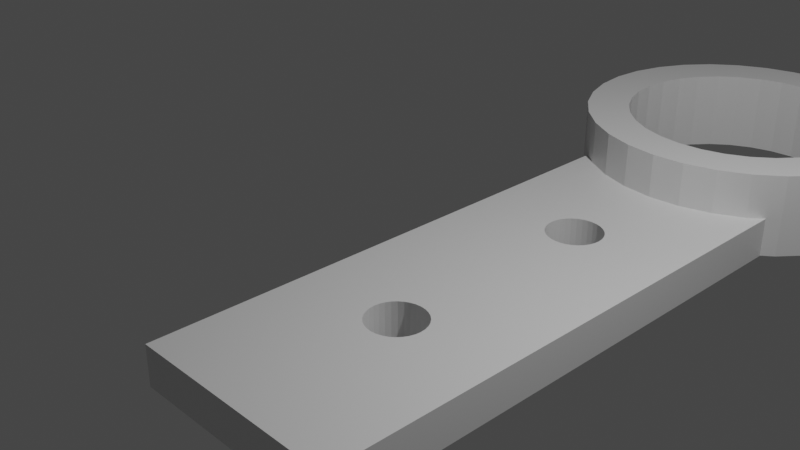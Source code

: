 # Source: PIEZA3D.blend  (saved by Blender 2.93.21; exported with 4.5.12 LTS)
import bpy
from mathutils import Matrix  # noqa: F401  (used for matrix-valued properties, if any)

bpy.ops.wm.read_factory_settings(use_empty=True)
scene = bpy.context.scene
scene.name = 'Scene'

# ---- collections
col_collection = bpy.data.collections.new('Collection'); scene.collection.children.link(col_collection)

# ---- materials (node trees are filled in below, after node groups)
mat_material = bpy.data.materials.new('Material')
mat_material.alpha_threshold = 0.0
mat_material.use_transparent_shadow = False
mat_material.line_color = (0.0, 0.0, 0.0, 1.0)

# ---- material node trees
mat_material.use_nodes = True; mat_material.node_tree.nodes.clear()
_N = mat_material.node_tree.nodes; _L = mat_material.node_tree.links
n0 = _N.new('ShaderNodeOutputMaterial'); n0.name = 'Material Output'; n0.location = (300, 300)
n1 = _N.new('ShaderNodeBsdfPrincipled'); n1.name = 'Principled BSDF'; n1.location = (10, 300)
n1.distribution = 'GGX'
n1.subsurface_method = 'BURLEY'
n1.inputs[2].default_value = 0.4
n1.inputs[3].default_value = 1.45
n1.inputs[27].default_value = (0.0, 0.0, 0.0, 1.0)
n1.inputs[28].default_value = 1.0
_L.new(n1.outputs[0], n0.inputs[0])
n0.is_active_output = True

# ---- world
world_world = bpy.data.worlds.new('World'); scene.world = world_world
world_world.use_nodes = True; world_world.node_tree.nodes.clear()
_N = world_world.node_tree.nodes; _L = world_world.node_tree.links
n0 = _N.new('ShaderNodeOutputWorld'); n0.name = 'World Output'; n0.location = (300, 300)
n1 = _N.new('ShaderNodeBackground'); n1.name = 'Background'; n1.location = (10, 300)
n1.inputs[0].default_value = (0.05088, 0.05088, 0.05088, 1.0)
_L.new(n1.outputs[0], n0.inputs[0])
n0.is_active_output = True
world_world.color = (0.05088, 0.05088, 0.05088)
world_world.use_sun_shadow = False
world_world.sun_shadow_jitter_overblur = 0.0

# ---- cameras
cam_camera = bpy.data.cameras.new('Camera')
cam_camera.clip_end = 100.0
cam_camera.ortho_scale = 7.314

# ---- lights
light_light = bpy.data.lights.new('Light', 'POINT')
light_light.transmission_factor = 0.0
light_light.energy = 1000.0
light_light.shadow_soft_size = 0.1
light_light.shadow_maximum_resolution = 0.006
light_light.use_absolute_resolution = True

# ---- meshes
me_cube = bpy.data.meshes.new('Cube')
me_cube.from_pydata([(1.0, 1.0, -0.6271), (1.0, 1.0, -1.0), (1.0, -4.16, -0.6271), (1.0, -4.16, -1.0), (-1.0, 1.0, -0.6271), (-1.0, 1.0, -1.0), (-1.0, -4.16, -0.6271), (-1.0, -4.16, -1.0), (0.04241, -2.85, -1.0), (0.04241, -2.85, -0.6271), (-0.008257, -2.855, -1.0), (-0.008257, -2.855, -0.6271), (-0.05893, -2.85, -1.0), (-0.05893, -2.85, -0.6271), (-0.1076, -2.835, -1.0), (-0.1076, -2.835, -0.6271), (-0.268, -2.595, -0.6271), (-0.263, -2.646, -0.6271), (-0.263, -2.544, -0.6271), (-0.2242, -2.739, -0.6271), (-0.2242, -2.451, -0.6271), (-0.1525, -2.811, -1.0), (-0.1525, -2.811, -0.6271), (-0.2482, -2.694, -0.6271), (-0.2482, -2.495, -0.6271), (-0.1525, -2.379, -0.6271), (-0.05893, -2.34, -0.6271), (-0.1076, -2.355, -0.6271), (-0.1919, -2.778, -0.6271), (-0.1919, -2.411, -0.6271), (0.04241, -2.34, -0.6271), (0.136, -2.811, -0.6271), (0.136, -2.379, -0.6271), (0.09113, -2.835, -0.6271), (0.09113, -2.355, -0.6271), (0.2077, -2.739, -0.6271), (0.2077, -2.451, -0.6271), (-0.1919, -2.778, -1.0), (0.2515, -2.595, -0.6271), (0.2465, -2.646, -0.6271), (0.2465, -2.544, -0.6271), (0.2317, -2.694, -0.6271), (0.2317, -2.495, -0.6271), (0.1754, -2.778, -0.6271), (0.1754, -2.411, -0.6271), (-0.2242, -2.739, -1.0), (-0.008257, -2.335, -0.6271), (-0.2482, -2.694, -1.0), (-0.263, -2.646, -1.0), (-0.268, -2.595, -1.0), (-0.263, -2.544, -1.0), (-0.2242, -2.451, -1.0), (-0.2482, -2.495, -1.0), (-0.1525, -2.379, -1.0), (-0.05893, -2.34, -1.0), (-0.1076, -2.355, -1.0), (-0.1919, -2.411, -1.0), (0.04241, -2.34, -1.0), (0.136, -2.811, -1.0), (0.136, -2.379, -1.0), (0.09113, -2.835, -1.0), (0.09113, -2.355, -1.0), (0.2077, -2.739, -1.0), (0.2077, -2.451, -1.0), (0.2515, -2.595, -1.0), (0.2465, -2.544, -1.0), (0.2317, -2.694, -1.0), (0.2465, -2.646, -1.0), (0.2317, -2.495, -1.0), (0.1754, -2.778, -1.0), (0.1754, -2.411, -1.0), (-0.008257, -2.335, -1.0), (0.2465, -0.5248, -1.0), (0.2465, -0.5248, -0.6271), (0.2317, -0.5735, -1.0), (0.2317, -0.5735, -0.6271), (0.2077, -0.6184, -1.0), (0.2077, -0.6184, -0.6271), (0.1754, -0.6578, -1.0), (0.1754, -0.6578, -0.6271), (0.136, -0.6901, -1.0), (0.136, -0.6901, -0.6271), (-0.268, -0.4742, -0.6271), (-0.263, -0.5248, -0.6271), (0.09113, -0.7141, -1.0), (0.09113, -0.7141, -0.6271), (-0.263, -0.4235, -0.6271), (-0.2242, -0.6184, -0.6271), (-0.2242, -0.3299, -0.6271), (-0.2482, -0.5735, -0.6271), (-0.2482, -0.3748, -0.6271), (-0.1525, -0.6901, -0.6271), (-0.1525, -0.2582, -0.6271), (-0.05893, -0.7289, -0.6271), (-0.05893, -0.2194, -0.6271), (-0.1076, -0.7141, -0.6271), (-0.1076, -0.2342, -0.6271), (-0.1919, -0.6578, -0.6271), (-0.1919, -0.2905, -0.6271), (0.04241, -0.7289, -0.6271), (0.04241, -0.2194, -0.6271), (0.136, -0.2582, -0.6271), (0.04241, -0.7289, -1.0), (0.09113, -0.2342, -0.6271), (0.2077, -0.3299, -0.6271), (0.2515, -0.4742, -0.6271), (0.2465, -0.4235, -0.6271), (0.2317, -0.3748, -0.6271), (0.1754, -0.2905, -0.6271), (-0.008257, -0.2144, -0.6271), (-0.008257, -0.7339, -1.0), (-0.008257, -0.7339, -0.6271), (-0.05893, -0.7289, -1.0), (-0.1076, -0.7141, -1.0), (-0.1525, -0.6901, -1.0), (-0.1919, -0.6578, -1.0), (-0.2242, -0.6184, -1.0), (-0.2482, -0.5735, -1.0), (-0.268, -0.4742, -1.0), (-0.263, -0.5248, -1.0), (-0.263, -0.4235, -1.0), (-0.2242, -0.3299, -1.0), (-0.2482, -0.3748, -1.0), (-0.1525, -0.2582, -1.0), (-0.05893, -0.2194, -1.0), (-0.1076, -0.2342, -1.0), (-0.1919, -0.2905, -1.0), (0.04241, -0.2194, -1.0), (0.136, -0.2582, -1.0), (0.09113, -0.2342, -1.0), (0.2077, -0.3299, -1.0), (0.2515, -0.4742, -1.0), (0.2465, -0.4235, -1.0), (0.2317, -0.3748, -1.0), (0.1754, -0.2905, -1.0), (-0.008257, -0.2144, -1.0), (0.01051, 3.689, -0.997), (0.01051, 3.689, -0.2061), (0.3124, 3.659, -0.997), (0.3124, 3.659, -0.2061), (0.6028, 3.571, -0.997), (0.6028, 3.571, -0.2061), (0.8703, 3.428, -0.997), (0.8703, 3.428, -0.2061), (1.105, 3.236, -0.997), (1.105, 3.236, -0.2061), (1.297, 3.001, -0.997), (1.297, 3.001, -0.2061), (1.44, 2.734, -0.997), (1.44, 2.734, -0.2061), (1.528, 2.443, -0.997), (1.528, 2.443, -0.2061), (1.558, 2.141, -0.997), (1.558, 2.141, -0.2061), (1.528, 1.839, -0.997), (1.528, 1.839, -0.2061), (1.44, 1.549, -0.997), (1.44, 1.549, -0.2061), (1.297, 1.281, -0.997), (1.297, 1.281, -0.2061), (1.105, 1.047, -0.997), (1.105, 1.047, -0.2061), (0.8703, 0.8544, -0.997), (0.8703, 0.8544, -0.2061), (0.6028, 0.7114, -0.997), (0.6028, 0.7114, -0.2061), (0.3124, 0.6233, -0.997), (0.3124, 0.6233, -0.2061), (0.01051, 0.5936, -0.997), (0.01051, 0.5936, -0.2061), (-0.2914, 0.6233, -0.997), (-0.2914, 0.6233, -0.2061), (-0.5817, 0.7114, -0.997), (-0.5817, 0.7114, -0.2061), (-0.8493, 0.8544, -0.997), (-0.8493, 0.8544, -0.2061), (-1.084, 1.047, -0.997), (-1.084, 1.047, -0.2061), (-1.276, 1.281, -0.997), (-1.276, 1.281, -0.2061), (-1.419, 1.549, -0.997), (-1.419, 1.549, -0.2061), (-1.507, 1.839, -0.997), (-1.507, 1.839, -0.2061), (-1.537, 2.141, -0.997), (-1.537, 2.141, -0.2061), (-1.507, 2.443, -0.997), (-1.507, 2.443, -0.2061), (-1.419, 2.734, -0.997), (-1.419, 2.734, -0.2061), (-1.276, 3.001, -0.997), (-1.276, 3.001, -0.2061), (-1.084, 3.236, -0.997), (-1.084, 3.236, -0.2061), (-0.8493, 3.428, -0.997), (-0.8493, 3.428, -0.2061), (-0.5817, 3.571, -0.997), (-0.5817, 3.571, -0.2061), (-0.2914, 3.659, -0.997), (-0.2914, 3.659, -0.2061), (1.062, 1.701, -0.997), (1.062, 1.701, -0.2061), (0.957, 1.505, -0.997), (0.957, 1.505, -0.2061), (0.4479, 3.184, -0.2061), (0.644, 3.079, -0.2061), (0.8159, 1.333, -0.2061), (0.8159, 1.333, -0.997), (1.148, 2.135, -0.2061), (1.126, 1.914, -0.2061), (1.126, 2.357, -0.2061), (0.8159, 2.938, -0.2061), (1.062, 2.57, -0.2061), (0.957, 2.766, -0.2061), (0.644, 1.192, -0.997), (0.644, 1.192, -0.2061), (0.4479, 1.087, -0.997), (-0.2076, 1.023, -0.2061), (0.4479, 1.087, -0.2061), (0.2351, 1.023, -0.2061), (0.01374, 1.001, -0.2061), (0.2351, 3.248, -0.2061), (0.2351, 1.023, -0.997), (-0.9295, 1.505, -0.2061), (-0.7885, 1.333, -0.2061), (-0.6165, 1.192, -0.2061), (-0.4204, 1.087, -0.2061), (0.01374, 1.001, -0.997), (-0.2076, 1.023, -0.997), (-1.121, 2.135, -0.2061), (-1.099, 1.914, -0.2061), (-1.034, 1.701, -0.2061), (-1.034, 2.57, -0.2061), (-1.099, 2.357, -0.2061), (-0.6165, 3.079, -0.2061), (-0.7885, 2.938, -0.2061), (0.01374, 3.27, -0.2061), (-0.2076, 3.248, -0.2061), (-0.4204, 3.184, -0.2061), (-0.9295, 2.766, -0.2061), (-0.4204, 1.087, -0.997), (-0.6165, 1.192, -0.997), (0.4479, 3.184, -0.997), (0.644, 3.079, -0.997), (1.148, 2.135, -0.997), (1.126, 1.914, -0.997), (1.126, 2.357, -0.997), (-0.7885, 1.333, -0.997), (0.8159, 2.938, -0.997), (1.062, 2.57, -0.997), (-0.9295, 1.505, -0.997), (0.957, 2.766, -0.997), (-1.034, 1.701, -0.997), (0.2351, 3.248, -0.997), (-1.099, 1.914, -0.997), (-1.121, 2.135, -0.997), (-1.099, 2.357, -0.997), (-1.034, 2.57, -0.997), (-0.6165, 3.079, -0.997), (-0.7885, 2.938, -0.997), (0.01374, 3.27, -0.997), (-0.2076, 3.248, -0.997), (-0.4204, 3.184, -0.997), (-0.9295, 2.766, -0.997)], [], [(28, 6, 2, 43, 31, 33, 9, 11, 13, 15, 22), (2, 0, 101, 108, 104, 107, 106, 105, 73, 75, 77, 79, 81, 85, 99, 111, 93, 95, 91, 97, 87, 89, 83, 82, 86, 90, 88, 98, 92, 4, 6, 28, 19, 23, 17, 16, 18, 24, 20, 29, 25, 27, 26, 46, 30, 34, 32, 44, 36, 42, 40, 38, 39, 41, 35, 43), (101, 0, 4, 92, 96, 94, 109, 100, 103), (3, 2, 6, 7), (7, 6, 4, 5), (37, 7, 5, 123, 126, 121, 122, 120, 118, 119, 117, 116, 115, 114, 113, 112, 110, 102, 84, 80, 78, 76, 74, 72, 131, 132, 133, 130, 134, 128, 1, 3, 69, 62, 66, 67, 64, 65, 68, 63, 70, 59, 61, 57, 71, 54, 55, 53, 56, 51, 52, 50, 49, 48, 47, 45), (123, 5, 1, 128, 129, 127, 135, 124, 125), (69, 3, 7, 37, 21, 14, 12, 10, 8, 60, 58), (1, 0, 2, 3), (5, 4, 0, 1), (57, 30, 46, 71), (61, 34, 30, 57), (59, 32, 34, 61), (70, 44, 32, 59), (36, 44, 70, 63), (42, 36, 63, 68), (40, 42, 68, 65), (38, 40, 65, 64), (39, 38, 64, 67), (41, 39, 67, 66), (35, 41, 66, 62), (43, 35, 62, 69), (31, 43, 69, 58), (33, 31, 58, 60), (8, 9, 33, 60), (11, 9, 8, 10), (13, 11, 10, 12), (15, 13, 12, 14), (22, 15, 14, 21), (28, 22, 21, 37), (45, 19, 28, 37), (47, 23, 19, 45), (48, 17, 23, 47), (49, 16, 17, 48), (50, 18, 16, 49), (52, 24, 18, 50), (51, 20, 24, 52), (56, 29, 20, 51), (53, 25, 29, 56), (55, 27, 25, 53), (54, 26, 27, 55), (71, 46, 26, 54), (127, 100, 109, 135), (129, 103, 100, 127), (128, 101, 103, 129), (134, 108, 101, 128), (104, 108, 134, 130), (107, 104, 130, 133), (106, 107, 133, 132), (105, 106, 132, 131), (131, 72, 73, 105), (75, 73, 72, 74), (77, 75, 74, 76), (79, 77, 76, 78), (81, 79, 78, 80), (85, 81, 80, 84), (99, 85, 84, 102), (111, 99, 102, 110), (93, 111, 110, 112), (95, 93, 112, 113), (91, 95, 113, 114), (97, 91, 114, 115), (116, 87, 97, 115), (117, 89, 87, 116), (119, 83, 89, 117), (118, 82, 83, 119), (120, 86, 82, 118), (122, 90, 86, 120), (121, 88, 90, 122), (126, 98, 88, 121), (123, 92, 98, 126), (125, 96, 92, 123), (124, 94, 96, 125), (135, 109, 94, 124), (136, 137, 139, 138), (138, 139, 141, 140), (140, 141, 143, 142), (142, 143, 145, 144), (144, 145, 147, 146), (146, 147, 149, 148), (148, 149, 151, 150), (150, 151, 153, 152), (152, 153, 155, 154), (154, 155, 157, 156), (156, 157, 159, 158), (158, 159, 161, 160), (160, 161, 163, 162), (162, 163, 165, 164), (164, 165, 167, 166), (166, 167, 169, 168), (168, 169, 171, 170), (170, 171, 173, 172), (172, 173, 175, 174), (174, 175, 177, 176), (176, 177, 179, 178), (178, 179, 181, 180), (180, 181, 183, 182), (182, 183, 185, 184), (184, 185, 187, 186), (186, 187, 189, 188), (188, 189, 191, 190), (190, 191, 193, 192), (192, 193, 195, 194), (194, 195, 197, 196), (217, 171, 169, 167, 165, 163, 215, 218, 219, 220), (163, 161, 159, 157, 155, 153, 151, 149, 147, 145, 143, 141, 139, 137, 199, 197, 195, 193, 191, 189, 187, 185, 183, 181, 179, 177, 175, 173, 171, 217, 226, 225, 224, 223, 231, 230, 229, 233, 232, 239, 235, 234, 238, 237, 236, 221, 204, 205, 211, 213, 212, 210, 208, 209, 201, 203, 206, 215), (196, 197, 199, 198), (198, 199, 137, 136), (228, 170, 172, 174, 176, 178, 180, 182, 184, 186, 188, 190, 192, 194, 196, 198, 136, 138, 140, 142, 144, 146, 148, 150, 152, 154, 156, 158, 160, 162, 214, 207, 202, 200, 245, 244, 246, 249, 251, 248, 243, 242, 253, 260, 261, 262, 258, 259, 263, 257, 256, 255, 254, 252, 250, 247, 241, 240), (162, 164, 166, 168, 170, 228, 227, 222, 216, 214), (253, 221, 236, 260), (242, 204, 221, 253), (243, 205, 204, 242), (248, 211, 205, 243), (213, 211, 248, 251), (212, 213, 251, 249), (210, 212, 249, 246), (208, 210, 246, 244), (209, 208, 244, 245), (200, 201, 209, 245), (200, 202, 203, 201), (203, 202, 207, 206), (215, 206, 207, 214), (215, 214, 216, 218), (219, 218, 216, 222), (220, 219, 222, 227), (217, 220, 227, 228), (226, 217, 228, 240), (225, 226, 240, 241), (224, 225, 241, 247), (250, 223, 224, 247), (252, 231, 223, 250), (254, 230, 231, 252), (255, 229, 230, 254), (256, 233, 229, 255), (257, 232, 233, 256), (263, 239, 232, 257), (259, 235, 239, 263), (258, 234, 235, 259), (262, 238, 234, 258), (261, 237, 238, 262), (260, 236, 237, 261)])
_uv = me_cube.uv_layers.new(name='UVMap')
_uv.uv.foreach_set('vector', [0.774, 0.7009, 0.875, 0.75, 0.625, 0.75, 0.7281, 0.7009, 0.733, 0.7026, 0.7386, 0.7039, 0.7447, 0.7047, 0.751, 0.7049, 0.7574, 0.7047, 0.7635, 0.7039, 0.7691, 0.7026, 0.625, 0.75, 0.625, 0.5, 0.733, 0.5669, 0.7281, 0.5686, 0.724, 0.5707, 0.721, 0.5731, 0.7192, 0.5757, 0.7186, 0.5784, 0.7192, 0.5811, 0.721, 0.5837, 0.724, 0.586, 0.7281, 0.5881, 0.733, 0.5899, 0.7386, 0.5911, 0.7447, 0.5919, 0.751, 0.5922, 0.7574, 0.5919, 0.7635, 0.5911, 0.7691, 0.5899, 0.774, 0.5881, 0.778, 0.586, 0.781, 0.5837, 0.7829, 0.5811, 0.7835, 0.5784, 0.7829, 0.5757, 0.781, 0.5731, 0.778, 0.5707, 0.774, 0.5686, 0.7691, 0.5669, 0.875, 0.5, 0.875, 0.75, 0.774, 0.7009, 0.778, 0.6988, 0.781, 0.6964, 0.7829, 0.6938, 0.7835, 0.6911, 0.7829, 0.6884, 0.781, 0.6858, 0.778, 0.6834, 0.774, 0.6814, 0.7691, 0.6796, 0.7635, 0.6784, 0.7574, 0.6776, 0.751, 0.6773, 0.7447, 0.6776, 0.7386, 0.6784, 0.733, 0.6796, 0.7281, 0.6814, 0.724, 0.6834, 0.721, 0.6858, 0.7192, 0.6884, 0.7186, 0.6911, 0.7192, 0.6938, 0.721, 0.6964, 0.724, 0.6988, 0.7281, 0.7009, 0.733, 0.5669, 0.625, 0.5, 0.875, 0.5, 0.7691, 0.5669, 0.7635, 0.5656, 0.7574, 0.5648, 0.751, 0.5646, 0.7447, 0.5648, 0.7386, 0.5656, 0.375, 0.75, 0.625, 0.75, 0.625, 1.0, 0.375, 1.0, 0.375, 0.0, 0.625, 0.0, 0.625, 0.25, 0.375, 0.25, 0.226, 0.7009, 0.125, 0.75, 0.125, 0.5, 0.2309, 0.5669, 0.226, 0.5686, 0.222, 0.5707, 0.219, 0.5731, 0.2171, 0.5757, 0.2165, 0.5784, 0.2171, 0.5811, 0.219, 0.5837, 0.222, 0.586, 0.226, 0.5881, 0.2309, 0.5899, 0.2365, 0.5911, 0.2426, 0.5919, 0.249, 0.5922, 0.2553, 0.5919, 0.2614, 0.5911, 0.267, 0.5899, 0.2719, 0.5881, 0.276, 0.586, 0.279, 0.5837, 0.2808, 0.5811, 0.2814, 0.5784, 0.2808, 0.5757, 0.279, 0.5731, 0.276, 0.5707, 0.2719, 0.5686, 0.267, 0.5669, 0.375, 0.5, 0.375, 0.75, 0.2719, 0.7009, 0.276, 0.6988, 0.279, 0.6964, 0.2808, 0.6938, 0.2814, 0.6911, 0.2808, 0.6884, 0.279, 0.6858, 0.276, 0.6834, 0.2719, 0.6814, 0.267, 0.6796, 0.2614, 0.6784, 0.2553, 0.6776, 0.249, 0.6773, 0.2426, 0.6776, 0.2365, 0.6784, 0.2309, 0.6796, 0.226, 0.6814, 0.222, 0.6834, 0.219, 0.6858, 0.2171, 0.6884, 0.2165, 0.6911, 0.2171, 0.6938, 0.219, 0.6964, 0.222, 0.6988, 0.2309, 0.5669, 0.125, 0.5, 0.375, 0.5, 0.267, 0.5669, 0.2614, 0.5656, 0.2553, 0.5648, 0.249, 0.5646, 0.2426, 0.5648, 0.2365, 0.5656, 0.2719, 0.7009, 0.375, 0.75, 0.125, 0.75, 0.226, 0.7009, 0.2309, 0.7026, 0.2365, 0.7039, 0.2426, 0.7047, 0.249, 0.7049, 0.2553, 0.7047, 0.2614, 0.7039, 0.267, 0.7026, 0.375, 0.5, 0.625, 0.5, 0.625, 0.75, 0.375, 0.75, 0.375, 0.25, 0.625, 0.25, 0.625, 0.5, 0.375, 0.5, 0.0, 0.0, 0.0, 0.0, 0.0, 0.0, 0.0, 0.0, 0.0, 0.0, 0.0, 0.0, 0.0, 0.0, 0.0, 0.0, 0.0, 0.0, 0.0, 0.0, 0.0, 0.0, 0.0, 0.0, 0.0, 0.0, 0.0, 0.0, 0.0, 0.0, 0.0, 0.0, 0.0, 0.0, 0.0, 0.0, 0.0, 0.0, 0.0, 0.0, 0.0, 0.0, 0.0, 0.0, 0.0, 0.0, 0.0, 0.0, 0.0, 0.0, 0.0, 0.0, 0.0, 0.0, 0.0, 0.0, 0.0, 0.0, 0.0, 0.0, 0.0, 0.0, 0.0, 0.0, 0.0, 0.0, 0.0, 0.0, 0.0, 0.0, 0.0, 0.0, 0.0, 0.0, 0.0, 0.0, 0.0, 0.0, 0.0, 0.0, 0.0, 0.0, 0.0, 0.0, 0.0, 0.0, 0.0, 0.0, 0.0, 0.0, 0.0, 0.0, 0.0, 0.0, 0.0, 0.0, 0.0, 0.0, 0.0, 0.0, 0.0, 0.0, 0.0, 0.0, 0.0, 0.0, 0.0, 0.0, 0.0, 0.0, 0.0, 0.0, 0.0, 0.0, 0.0, 0.0, 0.0, 0.0, 0.0, 0.0, 0.0, 0.0, 0.0, 0.0, 0.0, 0.0, 0.0, 0.0, 0.0, 0.0, 0.0, 0.0, 0.0, 0.0, 0.0, 0.0, 0.0, 0.0, 0.0, 0.0, 0.0, 0.0, 0.0, 0.0, 0.0, 0.0, 0.0, 0.0, 0.0, 0.0, 0.0, 0.0, 0.0, 0.0, 0.0, 0.0, 0.0, 0.0, 0.0, 0.0, 0.0, 0.0, 0.0, 0.0, 0.0, 0.0, 0.0, 0.0, 0.0, 0.0, 0.0, 0.0, 0.0, 0.0, 0.0, 0.0, 0.0, 0.0, 0.0, 0.0, 0.0, 0.0, 0.0, 0.0, 0.0, 0.0, 0.0, 0.0, 0.0, 0.0, 0.0, 0.0, 0.0, 0.0, 0.0, 0.0, 0.0, 0.0, 0.0, 0.0, 0.0, 0.0, 0.0, 0.0, 0.0, 0.0, 0.0, 0.0, 0.0, 0.0, 0.0, 0.0, 0.0, 0.0, 0.0, 0.0, 0.0, 0.0, 0.0, 0.0, 0.0, 0.0, 0.0, 0.0, 0.0, 0.0, 0.0, 0.0, 0.0, 0.0, 0.0, 0.0, 0.0, 0.0, 0.0, 0.0, 0.0, 0.0, 0.0, 0.0, 0.0, 0.0, 0.0, 0.0, 0.0, 0.0, 0.0, 0.0, 0.0, 0.0, 0.0, 0.0, 0.0, 0.0, 0.0, 0.0, 0.0, 0.0, 0.0, 0.0, 0.0, 0.0, 0.0, 0.0, 0.0, 0.0, 0.0, 0.0, 0.0, 0.0, 0.0, 0.0, 0.0, 0.0, 0.0, 0.0, 0.0, 0.0, 0.0, 0.0, 0.0, 0.0, 0.0, 0.0, 0.0, 0.0, 0.0, 0.0, 0.0, 0.0, 0.0, 0.0, 0.0, 0.0, 0.0, 0.0, 0.0, 0.0, 0.0, 0.0, 0.0, 0.0, 0.0, 0.0, 0.0, 0.0, 0.0, 0.0, 0.0, 0.0, 0.0, 0.0, 0.0, 0.0, 0.0, 0.0, 0.0, 0.0, 0.0, 0.0, 0.0, 0.0, 0.0, 0.0, 0.0, 0.0, 0.0, 0.0, 0.0, 0.0, 0.0, 0.0, 0.0, 0.0, 0.0, 0.0, 0.0, 0.0, 0.0, 0.0, 0.0, 0.0, 0.0, 0.0, 0.0, 0.0, 0.0, 0.0, 0.0, 0.0, 0.0, 0.0, 0.0, 0.0, 0.0, 0.0, 0.0, 0.0, 0.0, 0.0, 0.0, 0.0, 0.0, 0.0, 0.0, 0.0, 0.0, 0.0, 0.0, 0.0, 0.0, 0.0, 0.0, 0.0, 0.0, 0.0, 0.0, 0.0, 0.0, 0.0, 0.0, 0.0, 0.0, 0.0, 0.0, 0.0, 0.0, 0.0, 0.0, 0.0, 0.0, 0.0, 0.0, 0.0, 0.0, 0.0, 0.0, 0.0, 0.0, 0.0, 0.0, 0.0, 0.0, 0.0, 0.0, 0.0, 0.0, 0.0, 0.0, 0.0, 0.0, 0.0, 0.0, 0.0, 0.0, 0.0, 0.0, 0.0, 0.0, 0.0, 0.0, 0.0, 0.0, 0.0, 0.0, 0.0, 0.0, 0.0, 0.0, 0.0, 0.0, 0.0, 0.0, 0.0, 0.0, 0.0, 0.0, 0.0, 0.0, 0.0, 0.0, 0.0, 0.0, 0.0, 0.0, 0.0, 0.0, 0.0, 0.0, 0.0, 0.0, 0.0, 0.0, 0.0, 0.0, 0.0, 0.0, 0.0, 0.0, 0.0, 0.0, 0.0, 0.0, 0.0, 0.0, 0.0, 0.0, 0.0, 0.0, 0.0, 0.0, 0.0, 0.0, 0.0, 0.0, 0.0, 0.0, 0.0, 0.0, 0.0, 0.0, 0.0, 0.0, 0.0, 0.0, 0.0, 0.0, 0.0, 0.0, 0.0, 0.0, 0.0, 0.0, 0.0, 0.0, 0.0, 0.0, 0.0, 0.0, 0.0, 0.0, 0.0, 0.0, 0.0, 0.0, 0.0, 0.0, 0.0, 0.0, 0.0, 0.0, 0.0, 1.0, 0.5, 1.0, 1.0, 0.9688, 1.0, 0.9688, 0.5, 0.9688, 0.5, 0.9688, 1.0, 0.9375, 1.0, 0.9375, 0.5, 0.9375, 0.5, 0.9375, 1.0, 0.9062, 1.0, 0.9062, 0.5, 0.9062, 0.5, 0.9062, 1.0, 0.875, 1.0, 0.875, 0.5, 0.875, 0.5, 0.875, 1.0, 0.8438, 1.0, 0.8438, 0.5, 0.8438, 0.5, 0.8438, 1.0, 0.8125, 1.0, 0.8125, 0.5, 0.8125, 0.5, 0.8125, 1.0, 0.7812, 1.0, 0.7812, 0.5, 0.7812, 0.5, 0.7812, 1.0, 0.75, 1.0, 0.75, 0.5, 0.75, 0.5, 0.75, 1.0, 0.7188, 1.0, 0.7188, 0.5, 0.7188, 0.5, 0.7188, 1.0, 0.6875, 1.0, 0.6875, 0.5, 0.6875, 0.5, 0.6875, 1.0, 0.6562, 1.0, 0.6562, 0.5, 0.6562, 0.5, 0.6562, 1.0, 0.625, 1.0, 0.625, 0.5, 0.625, 0.5, 0.625, 1.0, 0.5938, 1.0, 0.5938, 0.5, 0.5938, 0.5, 0.5938, 1.0, 0.5625, 1.0, 0.5625, 0.5, 0.5625, 0.5, 0.5625, 1.0, 0.5312, 1.0, 0.5312, 0.5, 0.5312, 0.5, 0.5312, 1.0, 0.5, 1.0, 0.5, 0.5, 0.5, 0.5, 0.5, 1.0, 0.4688, 1.0, 0.4688, 0.5, 0.4688, 0.5, 0.4688, 1.0, 0.4375, 1.0, 0.4375, 0.5, 0.4375, 0.5, 0.4375, 1.0, 0.4062, 1.0, 0.4062, 0.5, 0.4062, 0.5, 0.4062, 1.0, 0.375, 1.0, 0.375, 0.5, 0.375, 0.5, 0.375, 1.0, 0.3438, 1.0, 0.3438, 0.5, 0.3438, 0.5, 0.3438, 1.0, 0.3125, 1.0, 0.3125, 0.5, 0.3125, 0.5, 0.3125, 1.0, 0.2812, 1.0, 0.2812, 0.5, 0.2812, 0.5, 0.2812, 1.0, 0.25, 1.0, 0.25, 0.5, 0.25, 0.5, 0.25, 1.0, 0.2188, 1.0, 0.2188, 0.5, 0.2188, 0.5, 0.2188, 1.0, 0.1875, 1.0, 0.1875, 0.5, 0.1875, 0.5, 0.1875, 1.0, 0.1562, 1.0, 0.1562, 0.5, 0.1562, 0.5, 0.1562, 1.0, 0.125, 1.0, 0.125, 0.5, 0.125, 0.5, 0.125, 1.0, 0.09375, 1.0, 0.09375, 0.5, 0.09375, 0.5, 0.09375, 1.0, 0.0625, 1.0, 0.0625, 0.5, 0.2162, 0.07655, 0.2032, 0.01461, 0.25, 0.01, 0.2968, 0.01461, 0.3418, 0.02827, 0.3833, 0.05045, 0.3482, 0.1028, 0.3178, 0.08656, 0.2848, 0.07655, 0.2505, 0.07317, 0.3833, 0.05045, 0.4197, 0.08029, 0.4496, 0.1167, 0.4717, 0.1582, 0.4854, 0.2032, 0.49, 0.25, 0.4854, 0.2968, 0.4717, 0.3418, 0.4496, 0.3833, 0.4197, 0.4197, 0.3833, 0.4496, 0.3418, 0.4717, 0.2968, 0.4854, 0.25, 0.49, 0.2032, 0.4854, 0.1582, 0.4717, 0.1167, 0.4496, 0.08029, 0.4197, 0.05045, 0.3833, 0.02827, 0.3418, 0.01461, 0.2968, 0.01, 0.25, 0.01461, 0.2032, 0.02827, 0.1582, 0.05045, 0.1167, 0.08029, 0.08029, 0.1167, 0.05045, 0.1582, 0.02827, 0.2032, 0.01461, 0.2162, 0.07655, 0.1832, 0.08656, 0.1528, 0.1028, 0.1261, 0.1247, 0.1042, 0.1514, 0.08797, 0.1818, 0.07795, 0.2148, 0.07457, 0.2491, 0.07795, 0.2834, 0.08797, 0.3164, 0.1042, 0.3468, 0.1261, 0.3735, 0.1528, 0.3954, 0.1832, 0.4116, 0.2162, 0.4216, 0.2505, 0.425, 0.2848, 0.4216, 0.3178, 0.4116, 0.3482, 0.3954, 0.3749, 0.3735, 0.3968, 0.3468, 0.413, 0.3164, 0.423, 0.2834, 0.4264, 0.2491, 0.423, 0.2148, 0.413, 0.1818, 0.3968, 0.1514, 0.3749, 0.1247, 0.3482, 0.1028, 0.0625, 0.5, 0.0625, 1.0, 0.03125, 1.0, 0.03125, 0.5, 0.03125, 0.5, 0.03125, 1.0, 0.0, 1.0, 0.0, 0.5, 0.7162, 0.07655, 0.7032, 0.01461, 0.6582, 0.02827, 0.6167, 0.05045, 0.5803, 0.08029, 0.5504, 0.1167, 0.5283, 0.1582, 0.5146, 0.2032, 0.51, 0.25, 0.5146, 0.2968, 0.5283, 0.3418, 0.5504, 0.3833, 0.5803, 0.4197, 0.6167, 0.4496, 0.6582, 0.4717, 0.7032, 0.4854, 0.75, 0.49, 0.7968, 0.4854, 0.8418, 0.4717, 0.8833, 0.4496, 0.9197, 0.4197, 0.9496, 0.3833, 0.9717, 0.3418, 0.9854, 0.2968, 0.99, 0.25, 0.9854, 0.2032, 0.9717, 0.1582, 0.9496, 0.1167, 0.9197, 0.08029, 0.8833, 0.05045, 0.8482, 0.1028, 0.8749, 0.1247, 0.8968, 0.1514, 0.913, 0.1818, 0.923, 0.2148, 0.9264, 0.2491, 0.923, 0.2834, 0.913, 0.3164, 0.8968, 0.3468, 0.8749, 0.3735, 0.8482, 0.3954, 0.8178, 0.4116, 0.7848, 0.4216, 0.7505, 0.425, 0.7162, 0.4216, 0.6832, 0.4116, 0.6528, 0.3954, 0.6261, 0.3735, 0.6042, 0.3468, 0.588, 0.3164, 0.578, 0.2834, 0.5746, 0.2491, 0.578, 0.2148, 0.588, 0.1818, 0.6042, 0.1514, 0.6261, 0.1247, 0.6528, 0.1028, 0.6832, 0.08656, 0.8833, 0.05045, 0.8418, 0.02827, 0.7968, 0.01461, 0.75, 0.01, 0.7032, 0.01461, 0.7162, 0.07655, 0.7505, 0.07317, 0.7848, 0.07655, 0.8178, 0.08656, 0.8482, 0.1028, 0.0, 0.0, 0.0, 0.0, 0.0, 0.0, 0.0, 0.0, 0.0, 0.0, 0.0, 0.0, 0.0, 0.0, 0.0, 0.0, 0.0, 0.0, 0.0, 0.0, 0.0, 0.0, 0.0, 0.0, 0.0, 0.0, 0.0, 0.0, 0.0, 0.0, 0.0, 0.0, 0.0, 0.0, 0.0, 0.0, 0.0, 0.0, 0.0, 0.0, 0.0, 0.0, 0.0, 0.0, 0.0, 0.0, 0.0, 0.0, 0.0, 0.0, 0.0, 0.0, 0.0, 0.0, 0.0, 0.0, 0.0, 0.0, 0.0, 0.0, 0.0, 0.0, 0.0, 0.0, 0.0, 0.0, 0.0, 0.0, 0.0, 0.0, 0.0, 0.0, 0.0, 0.0, 0.0, 0.0, 0.0, 0.0, 0.0, 0.0, 0.0, 0.0, 0.0, 0.0, 0.0, 0.0, 0.0, 0.0, 0.0, 0.0, 0.0, 0.0, 0.0, 0.0, 0.0, 0.0, 0.0, 0.0, 0.0, 0.0, 0.0, 0.0, 0.0, 0.0, 0.0, 0.0, 0.0, 0.0, 0.0, 0.0, 0.0, 0.0, 0.0, 0.0, 0.0, 0.0, 0.0, 0.0, 0.0, 0.0, 0.0, 0.0, 0.0, 0.0, 0.0, 0.0, 0.0, 0.0, 0.0, 0.0, 0.0, 0.0, 0.0, 0.0, 0.0, 0.0, 0.0, 0.0, 0.0, 0.0, 0.0, 0.0, 0.0, 0.0, 0.0, 0.0, 0.0, 0.0, 0.0, 0.0, 0.0, 0.0, 0.0, 0.0, 0.0, 0.0, 0.0, 0.0, 0.0, 0.0, 0.0, 0.0, 0.0, 0.0, 0.0, 0.0, 0.0, 0.0, 0.0, 0.0, 0.0, 0.0, 0.0, 0.0, 0.0, 0.0, 0.0, 0.0, 0.0, 0.0, 0.0, 0.0, 0.0, 0.0, 0.0, 0.0, 0.0, 0.0, 0.0, 0.0, 0.0, 0.0, 0.0, 0.0, 0.0, 0.0, 0.0, 0.0, 0.0, 0.0, 0.0, 0.0, 0.0, 0.0, 0.0, 0.0, 0.0, 0.0, 0.0, 0.0, 0.0, 0.0, 0.0, 0.0, 0.0, 0.0, 0.0, 0.0, 0.0, 0.0, 0.0, 0.0, 0.0, 0.0, 0.0, 0.0, 0.0, 0.0, 0.0, 0.0, 0.0, 0.0, 0.0, 0.0, 0.0, 0.0, 0.0, 0.0, 0.0, 0.0, 0.0, 0.0, 0.0, 0.0, 0.0, 0.0, 0.0, 0.0, 0.0, 0.0, 0.0, 0.0, 0.0, 0.0, 0.0, 0.0])
_uv.active_render = True
_uv = me_cube.uv_layers.new(name='MapaUV')
_uv.uv.foreach_set('vector', [0.0, 0.0, 0.0, 0.0, 0.0, 0.0, 0.0, 0.0, 0.0, 0.0, 0.0, 0.0, 0.0, 0.0, 0.0, 0.0, 0.0, 0.0, 0.0, 0.0, 0.0, 0.0, 0.0, 0.0, 0.0, 0.0, 0.0, 0.0, 0.0, 0.0, 0.0, 0.0, 0.0, 0.0, 0.0, 0.0, 0.0, 0.0, 0.0, 0.0, 0.0, 0.0, 0.0, 0.0, 0.0, 0.0, 0.0, 0.0, 0.0, 0.0, 0.0, 0.0, 0.0, 0.0, 0.0, 0.0, 0.0, 0.0, 0.0, 0.0, 0.0, 0.0, 0.0, 0.0, 0.0, 0.0, 0.0, 0.0, 0.0, 0.0, 0.0, 0.0, 0.0, 0.0, 0.0, 0.0, 0.0, 0.0, 0.0, 0.0, 0.0, 0.0, 0.0, 0.0, 0.0, 0.0, 0.0, 0.0, 0.0, 0.0, 0.0, 0.0, 0.0, 0.0, 0.0, 0.0, 0.0, 0.0, 0.0, 0.0, 0.0, 0.0, 0.0, 0.0, 0.0, 0.0, 0.0, 0.0, 0.0, 0.0, 0.0, 0.0, 0.0, 0.0, 0.0, 0.0, 0.0, 0.0, 0.0, 0.0, 0.0, 0.0, 0.0, 0.0, 0.0, 0.0, 0.0, 0.0, 0.0, 0.0, 0.0, 0.0, 0.0, 0.0, 0.0, 0.0, 0.0, 0.0, 0.0, 0.0, 0.0, 0.0, 0.0, 0.0, 0.0, 0.0, 0.0, 0.0, 0.0, 0.0, 0.0, 0.0, 0.0, 0.0, 0.0, 0.0, 0.0, 0.0, 0.0, 0.0, 0.0, 0.0, 0.0, 0.0, 0.0, 0.0, 0.0, 0.0, 0.0, 0.0, 0.0, 0.0, 0.0, 0.0, 0.0, 0.0, 0.0, 0.0, 0.0, 0.0, 0.0, 0.0, 0.0, 0.0, 0.0, 0.0, 0.0, 0.0, 0.0, 0.0, 0.0, 0.0, 0.0, 0.0, 0.0, 0.0, 0.0, 0.0, 0.0, 0.0, 0.0, 0.0, 0.0, 0.0, 0.0, 0.0, 0.0, 0.0, 0.0, 0.0, 0.0, 0.0, 0.0, 0.0, 0.0, 0.0, 0.0, 0.0, 0.0, 0.0, 0.0, 0.0, 0.0, 0.0, 0.0, 0.0, 0.0, 0.0, 0.0, 0.0, 0.0, 0.0, 0.0, 0.0, 0.0, 0.0, 0.0, 0.0, 0.0, 0.0, 0.0, 0.0, 0.0, 0.0, 0.0, 0.0, 0.0, 0.0, 0.0, 0.0, 0.0, 0.0, 0.0, 0.0, 0.0, 0.0, 0.0, 0.0, 0.0, 0.0, 0.0, 0.0, 0.0, 0.0, 0.0, 0.0, 0.0, 0.0, 0.0, 0.0, 0.0, 0.0, 0.0, 0.0, 0.0, 0.0, 0.0, 0.0, 0.0, 0.0, 0.0, 0.0, 0.0, 0.0, 0.0, 0.0, 0.0, 0.0, 0.0, 0.0, 0.0, 0.0, 0.0, 0.0, 0.0, 0.0, 0.0, 0.0, 0.0, 0.0, 0.0, 0.0, 0.0, 0.0, 0.0, 0.0, 0.0, 0.0, 0.0, 0.0, 0.0, 0.0, 0.0, 0.0, 0.0, 0.0, 0.0, 0.0, 0.0, 0.0, 0.0, 0.0, 0.0, 0.0, 0.0, 0.0, 0.0, 0.0, 0.0, 0.0, 0.0, 0.0, 0.0, 0.0, 0.0, 0.0, 0.9688, 0.6046, 0.9688, 0.9635, 1.0, 0.9635, 1.0, 0.6046, 0.9375, 0.6046, 0.9375, 0.9635, 0.9688, 0.9635, 0.9688, 0.6046, 0.9062, 0.6046, 0.9063, 0.9635, 0.9375, 0.9635, 0.9375, 0.6046, 0.875, 0.6046, 0.875, 0.9635, 0.9062, 0.9635, 0.9062, 0.6046, 0.8438, 0.9635, 0.875, 0.9635, 0.875, 0.6046, 0.8438, 0.6046, 0.8125, 0.9635, 0.8438, 0.9635, 0.8438, 0.6046, 0.8125, 0.6046, 0.7812, 0.9635, 0.8125, 0.9635, 0.8125, 0.6046, 0.7812, 0.6046, 0.75, 0.9635, 0.7812, 0.9635, 0.7812, 0.6046, 0.75, 0.6046, 0.7188, 0.9635, 0.75, 0.9635, 0.75, 0.6046, 0.7188, 0.6046, 0.6875, 0.9635, 0.7188, 0.9635, 0.7188, 0.6046, 0.6875, 0.6046, 0.6562, 0.9635, 0.6875, 0.9635, 0.6875, 0.6046, 0.6562, 0.6046, 0.625, 0.9635, 0.6562, 0.9635, 0.6562, 0.6046, 0.625, 0.6046, 0.5938, 0.9635, 0.625, 0.9635, 0.625, 0.6046, 0.5938, 0.6046, 0.5625, 0.9635, 0.5938, 0.9635, 0.5938, 0.6046, 0.5625, 0.6046, 0.5312, 0.6046, 0.5312, 0.9635, 0.5625, 0.9635, 0.5625, 0.6046, 0.5, 0.9635, 0.5312, 0.9635, 0.5312, 0.6046, 0.5, 0.6046, 0.4688, 0.9635, 0.5, 0.9635, 0.5, 0.6046, 0.4688, 0.6046, 0.4375, 0.9635, 0.4688, 0.9635, 0.4688, 0.6046, 0.4375, 0.6046, 0.4062, 0.9635, 0.4375, 0.9635, 0.4375, 0.6046, 0.4062, 0.6046, 0.375, 0.9635, 0.4062, 0.9635, 0.4062, 0.6046, 0.375, 0.6046, 0.3438, 0.6046, 0.3438, 0.9635, 0.375, 0.9635, 0.375, 0.6046, 0.3125, 0.6046, 0.3125, 0.9635, 0.3438, 0.9635, 0.3437, 0.6046, 0.2812, 0.6046, 0.2812, 0.9635, 0.3125, 0.9635, 0.3125, 0.6046, 0.25, 0.6046, 0.25, 0.9635, 0.2812, 0.9635, 0.2812, 0.6046, 0.2188, 0.6046, 0.2188, 0.9635, 0.25, 0.9635, 0.25, 0.6046, 0.1875, 0.6046, 0.1875, 0.9635, 0.2188, 0.9635, 0.2188, 0.6046, 0.1562, 0.6046, 0.1562, 0.9635, 0.1875, 0.9635, 0.1875, 0.6046, 0.125, 0.6046, 0.125, 0.9635, 0.1562, 0.9635, 0.1562, 0.6046, 0.09375, 0.6046, 0.09375, 0.9635, 0.125, 0.9635, 0.125, 0.6046, 0.0625, 0.6046, 0.0625, 0.9635, 0.09375, 0.9635, 0.09375, 0.6046, 0.03125, 0.6046, 0.03125, 0.9635, 0.0625, 0.9635, 0.0625, 0.6046, 0.0, 0.6046, 0.0, 0.9635, 0.03125, 0.9635, 0.03125, 0.6046, 0.9688, 0.581, 0.9688, 0.9399, 1.0, 0.9399, 1.0, 0.581, 0.9375, 0.581, 0.9375, 0.9399, 0.9688, 0.9399, 0.9688, 0.581, 0.9062, 0.581, 0.9062, 0.9399, 0.9375, 0.9399, 0.9375, 0.581, 0.875, 0.581, 0.875, 0.9399, 0.9062, 0.9399, 0.9062, 0.581, 0.8438, 0.9399, 0.875, 0.9399, 0.875, 0.581, 0.8438, 0.581, 0.8125, 0.9399, 0.8438, 0.9399, 0.8438, 0.581, 0.8125, 0.581, 0.7812, 0.9399, 0.8125, 0.9399, 0.8125, 0.581, 0.7812, 0.581, 0.75, 0.9399, 0.7812, 0.9399, 0.7812, 0.581, 0.75, 0.581, 0.75, 0.581, 0.7188, 0.581, 0.7187, 0.9399, 0.75, 0.9399, 0.6875, 0.9399, 0.7188, 0.9399, 0.7188, 0.581, 0.6875, 0.581, 0.6562, 0.9399, 0.6875, 0.9399, 0.6875, 0.581, 0.6562, 0.581, 0.625, 0.9399, 0.6562, 0.9399, 0.6562, 0.581, 0.625, 0.581, 0.5938, 0.9399, 0.625, 0.9399, 0.625, 0.581, 0.5938, 0.581, 0.5625, 0.9399, 0.5938, 0.9399, 0.5938, 0.581, 0.5625, 0.581, 0.5312, 0.9399, 0.5625, 0.9399, 0.5625, 0.581, 0.5312, 0.581, 0.5, 0.9399, 0.5312, 0.9399, 0.5312, 0.581, 0.5, 0.581, 0.4687, 0.9399, 0.5, 0.9399, 0.5, 0.581, 0.4688, 0.581, 0.4375, 0.9399, 0.4688, 0.9399, 0.4688, 0.581, 0.4375, 0.581, 0.4062, 0.9399, 0.4375, 0.9399, 0.4375, 0.581, 0.4062, 0.581, 0.375, 0.9399, 0.4062, 0.9399, 0.4062, 0.581, 0.375, 0.581, 0.3438, 0.581, 0.3438, 0.9399, 0.375, 0.9399, 0.375, 0.581, 0.3125, 0.581, 0.3125, 0.9399, 0.3438, 0.9399, 0.3438, 0.581, 0.2812, 0.581, 0.2812, 0.9399, 0.3125, 0.9399, 0.3125, 0.581, 0.25, 0.581, 0.25, 0.9399, 0.2812, 0.9399, 0.2812, 0.581, 0.2188, 0.581, 0.2188, 0.9399, 0.25, 0.9399, 0.25, 0.581, 0.1875, 0.581, 0.1875, 0.9399, 0.2188, 0.9399, 0.2188, 0.581, 0.1562, 0.581, 0.1562, 0.9399, 0.1875, 0.9399, 0.1875, 0.581, 0.125, 0.581, 0.125, 0.9399, 0.1562, 0.9399, 0.1562, 0.581, 0.09375, 0.581, 0.09375, 0.9399, 0.125, 0.9399, 0.125, 0.581, 0.0625, 0.581, 0.0625, 0.9399, 0.09375, 0.9399, 0.09375, 0.581, 0.03125, 0.581, 0.03125, 0.9399, 0.0625, 0.9399, 0.0625, 0.581, 0.0, 0.581, 0.0, 0.9399, 0.03125, 0.9399, 0.03125, 0.581, 0.0, 0.0, 0.0, 0.0, 0.0, 0.0, 0.0, 0.0, 0.0, 0.0, 0.0, 0.0, 0.0, 0.0, 0.0, 0.0, 0.0, 0.0, 0.0, 0.0, 0.0, 0.0, 0.0, 0.0, 0.0, 0.0, 0.0, 0.0, 0.0, 0.0, 0.0, 0.0, 0.0, 0.0, 0.0, 0.0, 0.0, 0.0, 0.0, 0.0, 0.0, 0.0, 0.0, 0.0, 0.0, 0.0, 0.0, 0.0, 0.0, 0.0, 0.0, 0.0, 0.0, 0.0, 0.0, 0.0, 0.0, 0.0, 0.0, 0.0, 0.0, 0.0, 0.0, 0.0, 0.0, 0.0, 0.0, 0.0, 0.0, 0.0, 0.0, 0.0, 0.0, 0.0, 0.0, 0.0, 0.0, 0.0, 0.0, 0.0, 0.0, 0.0, 0.0, 0.0, 0.0, 0.0, 0.0, 0.0, 0.0, 0.0, 0.0, 0.0, 0.0, 0.0, 0.0, 0.0, 0.0, 0.0, 0.0, 0.0, 0.0, 0.0, 0.0, 0.0, 0.0, 0.0, 0.0, 0.0, 0.0, 0.0, 0.0, 0.0, 0.0, 0.0, 0.0, 0.0, 0.0, 0.0, 0.0, 0.0, 0.0, 0.0, 0.0, 0.0, 0.0, 0.0, 0.0, 0.0, 0.0, 0.0, 0.0, 0.0, 0.0, 0.0, 0.0, 0.0, 0.0, 0.0, 0.0, 0.0, 0.0, 0.0, 0.0, 0.0, 0.0, 0.0, 0.0, 0.0, 0.0, 0.0, 0.0, 0.0, 0.0, 0.0, 0.0, 0.0, 0.0, 0.0, 0.0, 0.0, 0.0, 0.0, 0.0, 0.0, 0.0, 0.0, 0.0, 0.0, 0.0, 0.0, 0.0, 0.0, 0.0, 0.0, 0.0, 0.0, 0.0, 0.0, 0.0, 0.0, 0.0, 0.0, 0.0, 0.0, 0.0, 0.0, 0.0, 0.0, 0.0, 0.0, 0.0, 0.0, 0.0, 0.0, 0.0, 0.0, 0.0, 0.0, 0.0, 0.0, 0.0, 0.0, 0.0, 0.0, 0.0, 0.0, 0.0, 0.0, 0.0, 0.0, 0.0, 0.0, 0.0, 0.0, 0.0, 0.0, 0.0, 0.0, 0.0, 0.0, 0.0, 0.0, 0.0, 0.0, 0.0, 0.0, 0.0, 0.0, 0.0, 0.0, 0.0, 0.0, 0.0, 0.0, 0.0, 0.0, 0.0, 0.0, 0.0, 0.0, 0.0, 0.0, 0.0, 0.0, 0.0, 0.0, 0.0, 0.0, 0.0, 0.0, 0.0, 0.0, 0.0, 0.0, 0.0, 0.0, 0.0, 0.0, 0.0, 0.0, 0.0, 0.0, 0.0, 0.0, 0.0, 0.0, 0.0, 0.0, 0.0, 0.0, 0.0, 0.0, 0.0, 0.0, 0.0, 0.0, 0.0, 0.0, 0.0, 0.0, 0.0, 0.0, 0.0, 0.0, 0.0, 0.0, 0.0, 0.0, 0.0, 0.0, 0.0, 0.0, 0.0, 0.0, 0.0, 0.0, 0.0, 0.0, 0.0, 0.0, 0.0, 0.0, 0.0, 0.0, 0.0, 0.0, 0.0, 0.0, 0.0, 0.0, 0.0, 0.0, 0.0, 0.0, 0.0, 0.0, 0.0, 0.0, 0.0, 0.0, 0.0, 0.0, 0.0, 0.0, 0.0, 0.0, 0.0, 0.0, 0.0, 0.0, 0.0, 0.0, 0.0, 0.0, 0.0, 0.0, 0.0, 0.0, 0.0, 0.0, 0.0, 0.0, 0.0, 0.0, 0.0, 0.0, 0.0, 0.0, 0.0, 0.0, 0.0, 0.0, 0.0, 0.0, 0.0, 0.0, 0.0, 0.0, 0.0, 0.0, 0.0, 0.0, 0.0, 0.0, 0.0, 0.0, 0.0, 0.0, 0.0, 0.0, 0.0, 0.0, 0.0, 0.0, 0.0, 0.0, 0.0, 0.0, 0.0, 0.0, 0.0, 0.0, 0.0, 0.0, 0.0, 0.0, 0.0, 0.0, 0.0, 0.0, 0.0, 0.0, 0.0, 0.0, 0.0, 0.0, 0.0, 0.0, 0.0, 0.0, 0.0, 0.0, 0.0, 0.0, 0.0, 0.0, 0.0, 0.0, 0.0, 0.0, 0.0, 0.0, 0.0, 0.0, 0.0, 0.0, 0.0, 0.0, 0.0, 0.0, 0.0, 0.0, 0.0, 0.0, 0.0, 0.0, 0.0, 0.0, 0.0, 0.0, 0.0, 0.0, 0.0, 0.0, 0.0, 0.0, 0.0, 0.0, 0.0, 0.0, 0.0, 0.0, 0.0, 0.0, 0.0, 0.0, 0.0, 0.0, 0.0, 0.0, 0.0, 0.0, 0.0, 0.0, 0.0, 0.0, 0.0, 0.0, 0.0, 0.0, 0.0, 0.0, 0.0, 0.0, 0.0, 0.0, 0.0, 0.0, 0.0, 0.0, 0.0, 0.0, 0.0, 0.0, 0.0, 0.0, 0.0, 0.0, 0.0, 0.0, 0.0, 0.0, 0.0, 0.0, 0.0, 0.0, 0.0, 0.0, 0.0, 0.0, 0.0, 0.0, 0.0, 0.0, 0.0, 0.0, 0.0, 0.0, 0.0, 0.0, 0.0, 0.0, 0.0, 0.0, 0.0, 0.0, 0.0, 0.0, 0.0, 0.0, 0.0, 0.0, 0.0, 0.0, 0.0, 0.0, 0.0, 0.0, 0.0, 0.0, 0.0, 0.0, 0.0, 0.0, 0.0, 0.0, 0.0, 0.0, 0.9688, 0.5953, 0.9688, 0.7696, 1.0, 0.7696, 1.0, 0.5953, 0.9375, 0.5953, 0.9375, 0.7696, 0.9688, 0.7696, 0.9688, 0.5953, 0.9062, 0.5953, 0.9062, 0.7696, 0.9375, 0.7696, 0.9375, 0.5953, 0.875, 0.5953, 0.875, 0.7696, 0.9062, 0.7696, 0.9063, 0.5953, 0.8438, 0.7696, 0.875, 0.7696, 0.875, 0.5953, 0.8438, 0.5953, 0.8125, 0.7696, 0.8438, 0.7696, 0.8437, 0.5953, 0.8125, 0.5953, 0.7812, 0.7696, 0.8125, 0.7696, 0.8125, 0.5953, 0.7812, 0.5953, 0.75, 0.7696, 0.7812, 0.7696, 0.7812, 0.5953, 0.75, 0.5953, 0.7188, 0.7696, 0.75, 0.7696, 0.75, 0.5953, 0.7188, 0.5953, 0.6875, 0.5953, 0.6875, 0.7696, 0.7188, 0.7696, 0.7188, 0.5953, 0.6875, 0.5953, 0.6562, 0.5953, 0.6562, 0.7696, 0.6875, 0.7696, 0.6562, 0.7696, 0.6562, 0.5953, 0.625, 0.5953, 0.625, 0.7696, 0.5938, 0.7696, 0.625, 0.7696, 0.625, 0.5953, 0.5938, 0.5953, 0.5938, 0.7696, 0.5938, 0.5953, 0.5625, 0.5953, 0.5625, 0.7696, 0.5312, 0.7696, 0.5625, 0.7696, 0.5625, 0.5953, 0.5312, 0.5953, 0.5, 0.7696, 0.5312, 0.7696, 0.5312, 0.5953, 0.5, 0.5953, 0.4688, 0.7696, 0.5, 0.7696, 0.5, 0.5953, 0.4688, 0.5953, 0.4375, 0.7696, 0.4688, 0.7696, 0.4688, 0.5953, 0.4375, 0.5953, 0.4062, 0.7696, 0.4375, 0.7696, 0.4375, 0.5953, 0.4062, 0.5953, 0.375, 0.7696, 0.4062, 0.7696, 0.4062, 0.5953, 0.375, 0.5953, 0.3438, 0.5953, 0.3438, 0.7696, 0.375, 0.7696, 0.375, 0.5953, 0.3125, 0.5953, 0.3125, 0.7696, 0.3438, 0.7696, 0.3438, 0.5953, 0.2812, 0.5953, 0.2812, 0.7696, 0.3125, 0.7696, 0.3125, 0.5953, 0.25, 0.5953, 0.25, 0.7696, 0.2812, 0.7696, 0.2812, 0.5953, 0.2188, 0.5953, 0.2188, 0.7696, 0.25, 0.7696, 0.25, 0.5953, 0.1875, 0.5953, 0.1875, 0.7696, 0.2188, 0.7696, 0.2188, 0.5953, 0.1562, 0.5953, 0.1562, 0.7696, 0.1875, 0.7696, 0.1875, 0.5953, 0.125, 0.5953, 0.125, 0.7696, 0.1562, 0.7696, 0.1562, 0.5953, 0.09375, 0.5953, 0.09375, 0.7696, 0.125, 0.7696, 0.125, 0.5953, 0.0625, 0.5953, 0.0625, 0.7696, 0.09375, 0.7696, 0.09375, 0.5953, 0.03125, 0.5953, 0.03125, 0.7696, 0.0625, 0.7696, 0.0625, 0.5953, 0.0, 0.5953, 0.0, 0.7696, 0.03125, 0.7696, 0.03125, 0.5953])
me_cube.materials.append(mat_material)
me_cube.use_remesh_preserve_volume = False
me_cube.use_remesh_preserve_attributes = False
me_cube.use_mirror_vertex_groups = False
me_cube.update()

# ---- objects
ob_cube = bpy.data.objects.new('Cube', me_cube)
ob_light = bpy.data.objects.new('Light', light_light)
ob_camera = bpy.data.objects.new('Camera', cam_camera)

# ---- transforms, parenting, visibility, modifiers, constraints
ob_cube.location = (0.92, 2.308, 0.3633)
ob_cube.scale = (1.232, 1.232, 1.232)
ob_cube.lock_rotations_4d = False
ob_cube.empty_display_type = 'ARROWS'
ob_cube.lineart.crease_threshold = 0.0
ob_light.location = (4.076, 1.005, 5.904)
ob_light.rotation_euler = (0.6503, 0.05522, 1.866)
ob_light.lock_rotations_4d = False
ob_light.empty_display_type = 'ARROWS'
ob_light.color = (0.0, 0.0, 0.0, 0.0)
ob_light.lineart.crease_threshold = 0.0
ob_camera.location = (7.359, -6.926, 4.958)
ob_camera.rotation_euler = (1.109, 0.0, 0.8149)
ob_camera.lock_rotations_4d = False
ob_camera.empty_display_type = 'ARROWS'
ob_camera.color = (0.0, 0.0, 0.0, 0.0)
ob_camera.display_type = 'WIRE'
ob_camera.lineart.crease_threshold = 0.0

# ---- collection membership
col_collection.objects.link(ob_cube)
col_collection.objects.link(ob_light)
col_collection.objects.link(ob_camera)

# ---- scene / render settings (as saved in the file)
scene.camera = ob_camera
scene.frame_start = 1; scene.frame_end = 250; scene.frame_set(1)
scene.render.engine = 'BLENDER_EEVEE_NEXT'
scene.cycles.use_denoising = False
scene.cycles.samples = 128
scene.cycles.sampling_pattern = 'TABULATED_SOBOL'
scene.cycles.use_adaptive_sampling = False
scene.cycles.use_light_tree = False
scene.view_settings.view_transform = 'Filmic'
bpy.context.view_layer.update()
